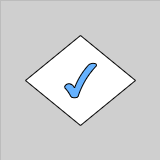

The diagram above was exported from draw.io. Its source (the exported page's mxGraphModel, read from the mxfile embedded in the PNG):
<mxGraphModel dx="5528" dy="-6076" grid="1" gridSize="10" guides="1" tooltips="1" connect="1" arrows="1" fold="1" page="1" pageScale="1" pageWidth="1654" pageHeight="1169" background="#CFCFCF" math="0" shadow="0">
  <root>
    <mxCell id="0" />
    <mxCell id="1" parent="0" />
    <mxCell id="G46-tSZCfBZYrONh_9nJ-37" value="" style="group;strokeColor=#616161;dashed=1;dashPattern=12 12;strokeWidth=0;" parent="1" vertex="1" connectable="0">
      <mxGeometry x="-1960" y="7080" width="160" height="160" as="geometry" />
    </mxCell>
    <mxCell id="WcbV62sDksRO1fUvhthj-2" value="" style="group" vertex="1" connectable="0" parent="1">
      <mxGeometry x="-1935" y="7115" width="110" height="90" as="geometry" />
    </mxCell>
    <mxCell id="WcbV62sDksRO1fUvhthj-3" value="" style="rhombus;whiteSpace=wrap;html=1;shadow=0;fontFamily=Courier New;fontSize=14;align=center;strokeWidth=1;spacing=6;spacingTop=-4;strokeColor=#050505;fontStyle=1" vertex="1" parent="WcbV62sDksRO1fUvhthj-2">
      <mxGeometry width="110" height="90" as="geometry" />
    </mxCell>
    <mxCell id="WcbV62sDksRO1fUvhthj-4" value="" style="verticalLabelPosition=bottom;verticalAlign=top;html=1;shape=mxgraph.basic.tick;fillColor=#66B2FF;" vertex="1" parent="WcbV62sDksRO1fUvhthj-2">
      <mxGeometry x="39" y="27.5" width="32" height="35" as="geometry" />
    </mxCell>
  </root>
</mxGraphModel>